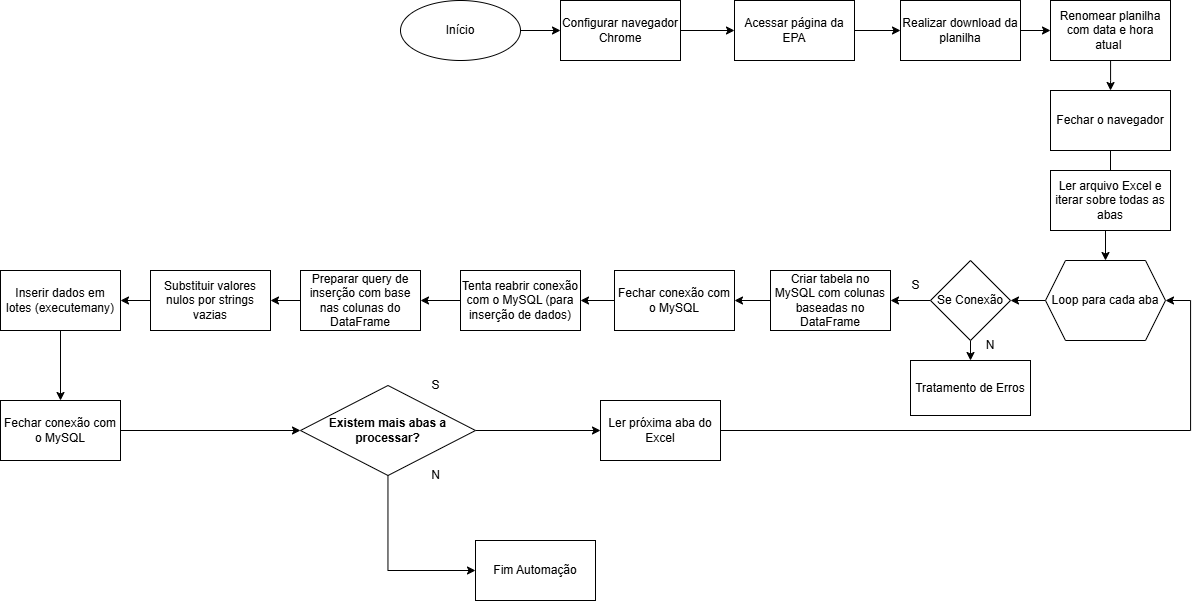

The diagram above was exported from draw.io. Its source (the exported page's mxGraphModel, read from the mxfile embedded in the PNG):
<mxGraphModel dx="2181" dy="708" grid="1" gridSize="10" guides="1" tooltips="1" connect="1" arrows="1" fold="1" page="1" pageScale="1" pageWidth="827" pageHeight="1169" math="0" shadow="0">
  <root>
    <mxCell id="0" />
    <mxCell id="1" parent="0" />
    <mxCell id="uxAnWTWIhooMEbe_gsEJ-3" style="edgeStyle=orthogonalEdgeStyle;rounded=0;orthogonalLoop=1;jettySize=auto;html=1;entryX=0;entryY=0.5;entryDx=0;entryDy=0;" edge="1" parent="1" source="uxAnWTWIhooMEbe_gsEJ-1" target="uxAnWTWIhooMEbe_gsEJ-2">
      <mxGeometry relative="1" as="geometry" />
    </mxCell>
    <mxCell id="uxAnWTWIhooMEbe_gsEJ-1" value="&lt;div&gt;Início&lt;/div&gt;" style="ellipse;whiteSpace=wrap;html=1;" vertex="1" parent="1">
      <mxGeometry x="20" y="30" width="120" height="60" as="geometry" />
    </mxCell>
    <mxCell id="uxAnWTWIhooMEbe_gsEJ-5" value="" style="edgeStyle=orthogonalEdgeStyle;rounded=0;orthogonalLoop=1;jettySize=auto;html=1;" edge="1" parent="1" source="uxAnWTWIhooMEbe_gsEJ-2" target="uxAnWTWIhooMEbe_gsEJ-4">
      <mxGeometry relative="1" as="geometry" />
    </mxCell>
    <mxCell id="uxAnWTWIhooMEbe_gsEJ-2" value="Configurar navegador Chrome" style="rounded=0;whiteSpace=wrap;html=1;" vertex="1" parent="1">
      <mxGeometry x="180" y="30" width="120" height="60" as="geometry" />
    </mxCell>
    <mxCell id="uxAnWTWIhooMEbe_gsEJ-7" value="" style="edgeStyle=orthogonalEdgeStyle;rounded=0;orthogonalLoop=1;jettySize=auto;html=1;" edge="1" parent="1" source="uxAnWTWIhooMEbe_gsEJ-4" target="uxAnWTWIhooMEbe_gsEJ-6">
      <mxGeometry relative="1" as="geometry" />
    </mxCell>
    <mxCell id="uxAnWTWIhooMEbe_gsEJ-4" value="&lt;div&gt;Acessar página da EPA&lt;/div&gt;" style="rounded=0;whiteSpace=wrap;html=1;" vertex="1" parent="1">
      <mxGeometry x="354" y="30" width="120" height="60" as="geometry" />
    </mxCell>
    <mxCell id="uxAnWTWIhooMEbe_gsEJ-9" value="" style="edgeStyle=orthogonalEdgeStyle;rounded=0;orthogonalLoop=1;jettySize=auto;html=1;" edge="1" parent="1" source="uxAnWTWIhooMEbe_gsEJ-6" target="uxAnWTWIhooMEbe_gsEJ-8">
      <mxGeometry relative="1" as="geometry" />
    </mxCell>
    <mxCell id="uxAnWTWIhooMEbe_gsEJ-6" value="&lt;div&gt;Realizar download da planilha&lt;/div&gt;" style="rounded=0;whiteSpace=wrap;html=1;" vertex="1" parent="1">
      <mxGeometry x="520" y="30" width="120" height="60" as="geometry" />
    </mxCell>
    <mxCell id="uxAnWTWIhooMEbe_gsEJ-11" value="" style="edgeStyle=orthogonalEdgeStyle;rounded=0;orthogonalLoop=1;jettySize=auto;html=1;" edge="1" parent="1" source="uxAnWTWIhooMEbe_gsEJ-8">
      <mxGeometry relative="1" as="geometry">
        <mxPoint x="730" y="120" as="targetPoint" />
      </mxGeometry>
    </mxCell>
    <mxCell id="uxAnWTWIhooMEbe_gsEJ-8" value="&lt;div&gt;Renomear planilha com data e hora atual&amp;nbsp;&lt;/div&gt;" style="rounded=0;whiteSpace=wrap;html=1;" vertex="1" parent="1">
      <mxGeometry x="670" y="30" width="120" height="60" as="geometry" />
    </mxCell>
    <mxCell id="uxAnWTWIhooMEbe_gsEJ-13" value="" style="edgeStyle=orthogonalEdgeStyle;rounded=0;orthogonalLoop=1;jettySize=auto;html=1;" edge="1" parent="1">
      <mxGeometry relative="1" as="geometry">
        <mxPoint x="730" y="180" as="sourcePoint" />
        <mxPoint x="730" y="210" as="targetPoint" />
      </mxGeometry>
    </mxCell>
    <mxCell id="uxAnWTWIhooMEbe_gsEJ-21" value="&lt;div&gt;Fechar o navegador&lt;/div&gt;" style="rounded=0;whiteSpace=wrap;html=1;" vertex="1" parent="1">
      <mxGeometry x="670" y="120" width="120" height="60" as="geometry" />
    </mxCell>
    <mxCell id="uxAnWTWIhooMEbe_gsEJ-23" style="edgeStyle=orthogonalEdgeStyle;rounded=0;orthogonalLoop=1;jettySize=auto;html=1;exitX=0.5;exitY=1;exitDx=0;exitDy=0;entryX=0.5;entryY=0;entryDx=0;entryDy=0;" edge="1" parent="1" source="uxAnWTWIhooMEbe_gsEJ-22">
      <mxGeometry relative="1" as="geometry">
        <mxPoint x="725" y="290" as="targetPoint" />
      </mxGeometry>
    </mxCell>
    <mxCell id="uxAnWTWIhooMEbe_gsEJ-22" value="&lt;div&gt;Ler arquivo Excel e iterar sobre todas as abas&lt;/div&gt;" style="rounded=0;whiteSpace=wrap;html=1;" vertex="1" parent="1">
      <mxGeometry x="670" y="200" width="120" height="60" as="geometry" />
    </mxCell>
    <mxCell id="uxAnWTWIhooMEbe_gsEJ-54" style="edgeStyle=orthogonalEdgeStyle;rounded=0;orthogonalLoop=1;jettySize=auto;html=1;exitX=0.5;exitY=1;exitDx=0;exitDy=0;" edge="1" parent="1">
      <mxGeometry relative="1" as="geometry">
        <mxPoint x="590" y="460" as="sourcePoint" />
        <mxPoint x="590" y="460" as="targetPoint" />
      </mxGeometry>
    </mxCell>
    <mxCell id="uxAnWTWIhooMEbe_gsEJ-63" value="" style="edgeStyle=orthogonalEdgeStyle;rounded=0;orthogonalLoop=1;jettySize=auto;html=1;" edge="1" parent="1" source="uxAnWTWIhooMEbe_gsEJ-60" target="uxAnWTWIhooMEbe_gsEJ-62">
      <mxGeometry relative="1" as="geometry" />
    </mxCell>
    <mxCell id="uxAnWTWIhooMEbe_gsEJ-60" value="&lt;div&gt;Loop para cada aba&lt;/div&gt;" style="shape=hexagon;perimeter=hexagonPerimeter2;whiteSpace=wrap;html=1;fixedSize=1;" vertex="1" parent="1">
      <mxGeometry x="665" y="290" width="120" height="80" as="geometry" />
    </mxCell>
    <mxCell id="uxAnWTWIhooMEbe_gsEJ-66" value="" style="edgeStyle=orthogonalEdgeStyle;rounded=0;orthogonalLoop=1;jettySize=auto;html=1;" edge="1" parent="1" source="uxAnWTWIhooMEbe_gsEJ-62" target="uxAnWTWIhooMEbe_gsEJ-65">
      <mxGeometry relative="1" as="geometry" />
    </mxCell>
    <mxCell id="uxAnWTWIhooMEbe_gsEJ-107" style="edgeStyle=orthogonalEdgeStyle;rounded=0;orthogonalLoop=1;jettySize=auto;html=1;exitX=0.5;exitY=1;exitDx=0;exitDy=0;entryX=0.5;entryY=0;entryDx=0;entryDy=0;" edge="1" parent="1" source="uxAnWTWIhooMEbe_gsEJ-62" target="uxAnWTWIhooMEbe_gsEJ-67">
      <mxGeometry relative="1" as="geometry" />
    </mxCell>
    <mxCell id="uxAnWTWIhooMEbe_gsEJ-62" value="Se Conexão" style="rhombus;whiteSpace=wrap;html=1;" vertex="1" parent="1">
      <mxGeometry x="550" y="290" width="80" height="80" as="geometry" />
    </mxCell>
    <mxCell id="uxAnWTWIhooMEbe_gsEJ-64" value="S" style="text;html=1;align=center;verticalAlign=middle;resizable=0;points=[];autosize=1;strokeColor=none;fillColor=none;" vertex="1" parent="1">
      <mxGeometry x="520" y="300" width="30" height="30" as="geometry" />
    </mxCell>
    <mxCell id="uxAnWTWIhooMEbe_gsEJ-74" value="" style="edgeStyle=orthogonalEdgeStyle;rounded=0;orthogonalLoop=1;jettySize=auto;html=1;" edge="1" parent="1" source="uxAnWTWIhooMEbe_gsEJ-65" target="uxAnWTWIhooMEbe_gsEJ-73">
      <mxGeometry relative="1" as="geometry" />
    </mxCell>
    <mxCell id="uxAnWTWIhooMEbe_gsEJ-65" value="&lt;div&gt;Criar tabela no MySQL com colunas baseadas no DataFrame&lt;/div&gt;" style="whiteSpace=wrap;html=1;" vertex="1" parent="1">
      <mxGeometry x="390" y="300" width="120" height="60" as="geometry" />
    </mxCell>
    <mxCell id="uxAnWTWIhooMEbe_gsEJ-67" value="&lt;div&gt;Tratamento de Erros&lt;/div&gt;" style="whiteSpace=wrap;html=1;" vertex="1" parent="1">
      <mxGeometry x="530" y="390" width="120" height="55" as="geometry" />
    </mxCell>
    <mxCell id="uxAnWTWIhooMEbe_gsEJ-72" value="N" style="text;html=1;align=center;verticalAlign=middle;whiteSpace=wrap;rounded=0;" vertex="1" parent="1">
      <mxGeometry x="580" y="360" width="60" height="30" as="geometry" />
    </mxCell>
    <mxCell id="uxAnWTWIhooMEbe_gsEJ-76" value="" style="edgeStyle=orthogonalEdgeStyle;rounded=0;orthogonalLoop=1;jettySize=auto;html=1;" edge="1" parent="1" source="uxAnWTWIhooMEbe_gsEJ-73" target="uxAnWTWIhooMEbe_gsEJ-75">
      <mxGeometry relative="1" as="geometry" />
    </mxCell>
    <mxCell id="uxAnWTWIhooMEbe_gsEJ-73" value="&lt;div&gt;Fechar conexão com o MySQL&lt;/div&gt;" style="whiteSpace=wrap;html=1;" vertex="1" parent="1">
      <mxGeometry x="234" y="300" width="120" height="60" as="geometry" />
    </mxCell>
    <mxCell id="uxAnWTWIhooMEbe_gsEJ-80" value="" style="edgeStyle=orthogonalEdgeStyle;rounded=0;orthogonalLoop=1;jettySize=auto;html=1;" edge="1" parent="1" source="uxAnWTWIhooMEbe_gsEJ-75" target="uxAnWTWIhooMEbe_gsEJ-79">
      <mxGeometry relative="1" as="geometry" />
    </mxCell>
    <mxCell id="uxAnWTWIhooMEbe_gsEJ-75" value="&lt;div&gt;Tenta reabrir conexão com o MySQL (para inserção de dados)&lt;/div&gt;" style="whiteSpace=wrap;html=1;" vertex="1" parent="1">
      <mxGeometry x="80" y="300" width="120" height="60" as="geometry" />
    </mxCell>
    <mxCell id="uxAnWTWIhooMEbe_gsEJ-82" value="" style="edgeStyle=orthogonalEdgeStyle;rounded=0;orthogonalLoop=1;jettySize=auto;html=1;" edge="1" parent="1" source="uxAnWTWIhooMEbe_gsEJ-79" target="uxAnWTWIhooMEbe_gsEJ-81">
      <mxGeometry relative="1" as="geometry" />
    </mxCell>
    <mxCell id="uxAnWTWIhooMEbe_gsEJ-79" value="&lt;div&gt;Preparar query de inserção com base nas colunas do DataFrame&lt;/div&gt;" style="whiteSpace=wrap;html=1;" vertex="1" parent="1">
      <mxGeometry x="-80" y="300" width="120" height="60" as="geometry" />
    </mxCell>
    <mxCell id="uxAnWTWIhooMEbe_gsEJ-84" value="" style="edgeStyle=orthogonalEdgeStyle;rounded=0;orthogonalLoop=1;jettySize=auto;html=1;" edge="1" parent="1" source="uxAnWTWIhooMEbe_gsEJ-81" target="uxAnWTWIhooMEbe_gsEJ-83">
      <mxGeometry relative="1" as="geometry" />
    </mxCell>
    <mxCell id="uxAnWTWIhooMEbe_gsEJ-81" value="&lt;div&gt;Substituir valores nulos por strings vazias&lt;/div&gt;" style="whiteSpace=wrap;html=1;" vertex="1" parent="1">
      <mxGeometry x="-230" y="300" width="120" height="60" as="geometry" />
    </mxCell>
    <mxCell id="uxAnWTWIhooMEbe_gsEJ-86" value="" style="edgeStyle=orthogonalEdgeStyle;rounded=0;orthogonalLoop=1;jettySize=auto;html=1;" edge="1" parent="1" source="uxAnWTWIhooMEbe_gsEJ-83" target="uxAnWTWIhooMEbe_gsEJ-85">
      <mxGeometry relative="1" as="geometry" />
    </mxCell>
    <mxCell id="uxAnWTWIhooMEbe_gsEJ-83" value="&lt;div&gt;Inserir dados em lotes (executemany)&lt;/div&gt;" style="whiteSpace=wrap;html=1;" vertex="1" parent="1">
      <mxGeometry x="-380" y="300" width="120" height="60" as="geometry" />
    </mxCell>
    <mxCell id="uxAnWTWIhooMEbe_gsEJ-96" style="edgeStyle=orthogonalEdgeStyle;rounded=0;orthogonalLoop=1;jettySize=auto;html=1;entryX=0;entryY=0.5;entryDx=0;entryDy=0;" edge="1" parent="1" source="uxAnWTWIhooMEbe_gsEJ-85" target="uxAnWTWIhooMEbe_gsEJ-87">
      <mxGeometry relative="1" as="geometry" />
    </mxCell>
    <mxCell id="uxAnWTWIhooMEbe_gsEJ-85" value="&lt;div&gt;Fechar conexão com o MySQL&lt;/div&gt;" style="whiteSpace=wrap;html=1;" vertex="1" parent="1">
      <mxGeometry x="-380" y="430" width="120" height="60" as="geometry" />
    </mxCell>
    <mxCell id="uxAnWTWIhooMEbe_gsEJ-93" value="" style="edgeStyle=orthogonalEdgeStyle;rounded=0;orthogonalLoop=1;jettySize=auto;html=1;" edge="1" parent="1" source="uxAnWTWIhooMEbe_gsEJ-87" target="uxAnWTWIhooMEbe_gsEJ-92">
      <mxGeometry relative="1" as="geometry" />
    </mxCell>
    <mxCell id="uxAnWTWIhooMEbe_gsEJ-112" style="edgeStyle=orthogonalEdgeStyle;rounded=0;orthogonalLoop=1;jettySize=auto;html=1;entryX=0;entryY=0.5;entryDx=0;entryDy=0;" edge="1" parent="1" source="uxAnWTWIhooMEbe_gsEJ-87" target="uxAnWTWIhooMEbe_gsEJ-99">
      <mxGeometry relative="1" as="geometry" />
    </mxCell>
    <mxCell id="uxAnWTWIhooMEbe_gsEJ-87" value="&lt;b&gt;Existem mais abas a processar?&lt;/b&gt;" style="rhombus;whiteSpace=wrap;html=1;" vertex="1" parent="1">
      <mxGeometry x="-80" y="415" width="175" height="90" as="geometry" />
    </mxCell>
    <mxCell id="uxAnWTWIhooMEbe_gsEJ-90" value="S" style="text;html=1;align=center;verticalAlign=middle;resizable=0;points=[];autosize=1;strokeColor=none;fillColor=none;" vertex="1" parent="1">
      <mxGeometry x="40" y="400" width="30" height="30" as="geometry" />
    </mxCell>
    <mxCell id="uxAnWTWIhooMEbe_gsEJ-95" style="edgeStyle=orthogonalEdgeStyle;rounded=0;orthogonalLoop=1;jettySize=auto;html=1;entryX=1;entryY=0.5;entryDx=0;entryDy=0;" edge="1" parent="1" source="uxAnWTWIhooMEbe_gsEJ-92" target="uxAnWTWIhooMEbe_gsEJ-60">
      <mxGeometry relative="1" as="geometry">
        <mxPoint x="810" y="300" as="targetPoint" />
        <Array as="points">
          <mxPoint x="810" y="460" />
          <mxPoint x="810" y="330" />
        </Array>
      </mxGeometry>
    </mxCell>
    <mxCell id="uxAnWTWIhooMEbe_gsEJ-92" value="&lt;div&gt;Ler próxima aba do Excel&lt;/div&gt;" style="whiteSpace=wrap;html=1;" vertex="1" parent="1">
      <mxGeometry x="220" y="430" width="120" height="60" as="geometry" />
    </mxCell>
    <mxCell id="uxAnWTWIhooMEbe_gsEJ-97" value="N" style="text;html=1;align=center;verticalAlign=middle;resizable=0;points=[];autosize=1;strokeColor=none;fillColor=none;" vertex="1" parent="1">
      <mxGeometry x="40" y="490" width="30" height="30" as="geometry" />
    </mxCell>
    <mxCell id="uxAnWTWIhooMEbe_gsEJ-99" value="&lt;div&gt;Fim Automação&lt;/div&gt;" style="rounded=0;whiteSpace=wrap;html=1;" vertex="1" parent="1">
      <mxGeometry x="95" y="570" width="120" height="60" as="geometry" />
    </mxCell>
  </root>
</mxGraphModel>